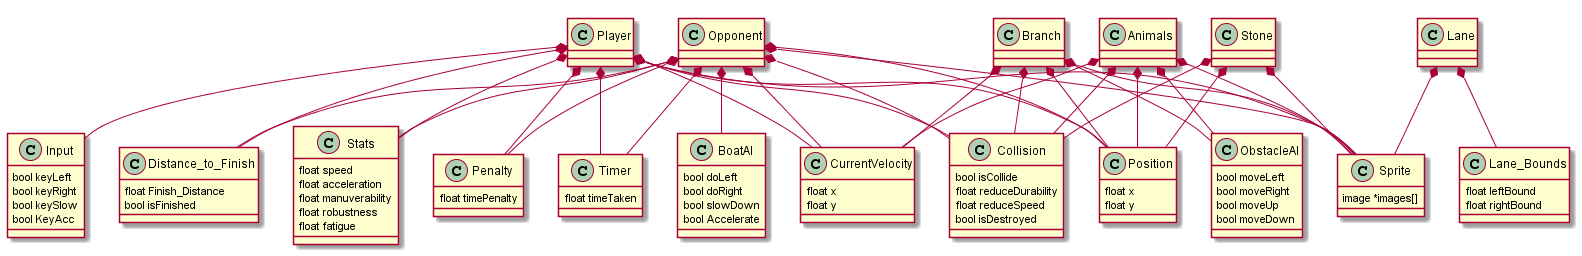

The diagram above was rendered by PlantUML. Its source (embedded in the PNG):
@startuml

class Position{
	float x
	float y
}
class Stats{
	float speed
	float acceleration
	float manuverability
	float robustness
	float fatigue
}
class BoatAI{
	bool doLeft
	bool doRight
	bool slowDown
	bool Accelerate
}

class ObstacleAI{
	bool moveLeft
	bool moveRight
	bool moveUp
	bool moveDown
}

class Sprite{
	image *images[]
}

class CurrentVelocity{
	float x
	float y
}
class Input{
	bool keyLeft
	bool keyRight
	bool keySlow
	bool KeyAcc
}

class Lane_Bounds{
	float leftBound
	float rightBound
}

class Collision{
	bool isCollide
	float reduceDurability
	float reduceSpeed
	bool isDestroyed
}

class Penalty{
	float timePenalty
}

class Timer{
	float timeTaken
}

class Distance_to_Finish{
	float Finish_Distance
	bool isFinished
}


Player *-- Position
Opponent *-- Position
Animals *-- Position
Branch *-- Position
Stone *-- Position

Player *-- Stats
Opponent *-- Stats

Player *-- Sprite
Opponent *-- Sprite
Animals *-- Sprite
Branch *-- Sprite
Stone *-- Sprite
Lane *-- Sprite

Player *-- CurrentVelocity
Opponent *-- CurrentVelocity
Animals *-- CurrentVelocity
Branch *-- CurrentVelocity

Player *-- Input

Opponent *-- BoatAI

Animals *-- ObstacleAI
Branch *-- ObstacleAI

Lane *-- Lane_Bounds

Player *-- Collision
Opponent *-- Collision
Animals *-- Collision
Branch *-- Collision
Stone *-- Collision

Player *-- Penalty
Opponent *-- Penalty

Player *-- Timer
Opponent *-- Timer

Player *-- Distance_to_Finish
Opponent *-- Distance_to_Finish

@enduml